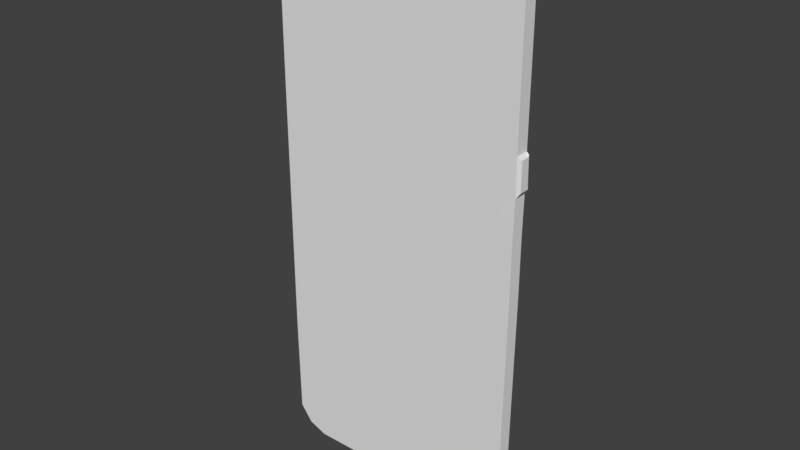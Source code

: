 # Source: samsungs8.blend  (saved by Blender 2.79.0; exported with 4.5.12 LTS)
import bpy
from mathutils import Matrix  # noqa: F401  (used for matrix-valued properties, if any)

bpy.ops.wm.read_factory_settings(use_empty=True)
scene = bpy.context.scene
scene.name = 'Scene'

# ---- collections
col_collection_1 = bpy.data.collections.new('Collection 1'); scene.collection.children.link(col_collection_1)

# ---- world
world_world = bpy.data.worlds.new('World'); scene.world = world_world
world_world.color = (0.05088, 0.05088, 0.05088)
world_world.use_sun_shadow = False
world_world.sun_shadow_jitter_overblur = 0.0
world_world.cycles.sampling_method = 'MANUAL'

# ---- meshes
me_cube_001 = bpy.data.meshes.new('Cube.001')
me_cube_001.from_pydata([(1.0, 0.237, 1.0), (1.0, 0.237, -1.0), (1.0, -0.237, 1.0), (1.0, -0.237, -1.0), (1.0, -0.237, -1.0), (1.0, -0.237, 1.0), (1.0, 0.237, -1.0), (1.0, 0.237, 1.0), (0.0, 0.237, -1.0), (0.0, 0.237, 1.0), (0.0, -0.237, -1.0), (0.0, -0.237, 1.0), (4.495, 0.237, 1.0), (4.495, 0.237, -1.0), (4.495, -0.237, 1.0), (4.495, -0.237, -1.0), (4.495, 0.237, 1.0), (4.495, 0.237, -1.0), (4.495, -0.237, 1.0), (4.495, -0.237, -1.0), (1.0, 0.237, 9.772), (1.0, -0.237, 9.772), (1.0, -0.237, 9.772), (1.0, 0.237, 9.772), (0.0, 0.237, 9.772), (0.0, -0.237, 9.772), (4.523, 0.237, 8.644), (4.523, -0.237, 8.644), (4.523, 0.237, 8.644), (4.523, -0.237, 8.644), (3.415, 0.237, -1.0), (3.415, -0.237, -1.0), (3.415, 0.237, 1.0), (3.415, -0.237, 1.0), (3.498, 0.237, 9.739), (3.498, -0.237, 9.739), (3.955, 0.237, -1.0), (3.955, 0.237, 1.0), (4.187, 0.237, 9.327), (3.955, -0.237, -1.0), (3.955, -0.237, 1.0), (4.187, -0.237, 9.327), (1.0, 0.237, -1.0), (1.0, -0.237, -1.0), (1.0, -0.237, -1.0), (1.0, 0.237, -1.0), (0.0, 0.237, -1.0), (0.0, -0.237, -1.0), (4.495, 0.237, -1.0), (4.495, -0.237, -1.0), (4.495, 0.237, -1.0), (4.495, -0.237, -1.0), (3.415, 0.237, -1.0), (3.415, -0.237, -1.0), (3.955, 0.237, -1.0), (3.955, -0.237, -1.0), (1.0, 0.237, -9.706), (1.0, -0.237, -9.706), (1.0, -0.237, -9.706), (1.0, 0.237, -9.706), (0.0, 0.237, -9.706), (0.0, -0.237, -9.706), (4.421, 0.237, -8.856), (4.421, -0.237, -8.856), (4.421, 0.237, -8.856), (4.421, -0.237, -8.856), (3.408, 0.237, -9.706), (3.408, -0.237, -9.706), (3.97, 0.237, -9.472), (3.97, -0.237, -9.472), (4.458, -0.237, -4.928), (3.962, -0.237, -5.236), (4.458, 0.237, -4.928), (3.441, 0.237, -5.353), (3.962, 0.237, -5.236), (1.0, -0.237, -5.353), (3.441, -0.237, -5.353), (0.0, -0.237, -5.353), (1.0, -0.237, -5.353), (4.458, -0.237, -4.928), (4.458, 0.237, -4.928), (1.0, 0.237, -5.353), (0.0, 0.237, -5.353), (1.0, 0.237, -5.353), (2.143, 0.237, -1.0), (2.143, -0.237, -1.0), (2.143, -0.237, 1.0), (2.182, -0.237, 9.756), (2.143, 0.237, 1.0), (2.182, 0.237, 9.756), (2.143, 0.237, -1.0), (2.143, -0.237, -1.0), (2.167, 0.237, -9.706), (2.167, -0.237, -9.706), (2.155, 0.237, -5.353), (2.155, -0.237, -5.353), (4.51, 0.237, 3.685), (1.0, -0.237, 4.091), (4.51, -0.237, 3.685), (4.51, 0.237, 3.685), (1.0, -0.237, 4.091), (4.51, -0.237, 3.685), (0.0, -0.237, 4.091), (0.0, 0.237, 4.091), (1.0, 0.237, 4.091), (1.0, 0.237, 4.091), (3.444, 0.237, 4.079), (3.444, -0.237, 4.079), (4.037, 0.237, 3.934), (4.037, -0.237, 3.934), (2.157, -0.237, 4.085), (2.157, 0.237, 4.085), (1.0, -0.237, 2.503), (4.514, 0.237, 2.372), (1.0, -0.237, 2.503), (4.514, -0.237, 2.372), (0.0, -0.237, 2.503), (1.0, 0.237, 2.503), (1.0, 0.237, 2.503), (4.517, 0.2275, 2.376), (4.517, -0.2277, 2.376), (0.0, 0.237, 2.503), (3.429, 0.237, 2.498), (3.429, -0.237, 2.498), (3.995, 0.237, 2.427), (3.995, -0.237, 2.427), (2.15, -0.237, 2.501), (2.15, 0.237, 2.501), (4.64, 0.1571, 3.655), (4.637, -0.1835, 3.576), (4.644, 0.1192, 3.584), (4.644, -0.09833, 3.584), (4.654, 0.1745, 2.58), (4.654, -0.1835, 2.58), (4.651, 0.1675, 2.576), (4.651, -0.1763, 2.576), (4.669, 0.1167, 3.594), (4.645, -0.08792, 3.584), (4.691, 0.116, 3.594), (4.649, -0.0879, 3.575), (0.0, 0.237, -1.0), (0.0, 0.237, 1.0), (0.0, -0.237, -1.0), (0.0, -0.237, 1.0), (0.0, 0.237, 9.772), (0.0, -0.237, 9.772), (0.0, 0.237, -1.0), (0.0, -0.237, -1.0), (0.0, 0.237, -9.706), (0.0, -0.237, -9.706), (0.0, -0.237, -5.353), (0.0, 0.237, -5.353), (0.0, -0.237, 4.091), (0.0, 0.237, 4.091), (0.0, -0.237, 2.503), (0.0, 0.237, 2.503), (0.0, 0.237, -1.0), (0.0, 0.237, 1.0), (0.0, -0.237, -1.0), (0.0, -0.237, 1.0), (0.0, 0.237, 9.772), (0.0, -0.237, 9.772), (0.0, 0.237, -1.0), (0.0, -0.237, -1.0), (0.0, 0.237, -9.706), (0.0, -0.237, -9.706), (0.0, -0.237, -5.353), (0.0, 0.237, -5.353), (0.0, -0.237, 4.091), (0.0, 0.237, 4.091), (0.0, -0.237, 2.503), (0.0, 0.237, 2.503), (-4.48, 0.237, -1.0), (-4.48, 0.237, 1.0), (-4.48, -0.237, -1.0), (-4.48, -0.237, 1.0), (-4.462, 0.237, 8.839), (-4.462, -0.237, 8.839), (-4.48, 0.237, -1.0), (-4.48, -0.237, -1.0), (-4.437, 0.237, -8.881), (-4.437, -0.237, -8.881), (-4.48, -0.237, -5.353), (-4.48, 0.237, -5.353), (-4.48, -0.237, 4.091), (-4.48, 0.237, 4.091), (-4.48, -0.237, 2.503), (-4.48, 0.237, 2.503), (-3.356, -0.237, 4.091), (-3.356, -0.237, 2.503), (-3.356, -0.237, -9.706), (-3.356, 0.237, -9.706), (-3.356, -0.237, 1.0), (-3.356, -0.237, -1.0), (-3.356, 0.237, 1.0), (-3.356, 0.237, 2.503), (-3.356, -0.237, -5.353), (-3.356, 0.237, -1.0), (-3.356, 0.237, -5.353), (-3.356, 0.237, -1.0), (-3.356, 0.237, 9.772), (-3.356, -0.237, 9.772), (-3.356, -0.237, -1.0), (-3.356, 0.237, 4.091), (-4.041, -0.237, 4.091), (-3.998, -0.237, -9.456), (-4.041, -0.237, 1.0), (-4.041, 0.237, 1.0), (-4.041, -0.237, -5.353), (-4.041, 0.237, -1.0), (-4.041, 0.237, -5.353), (-4.062, 0.237, 9.471), (-4.041, -0.237, -1.0), (-4.041, 0.237, 4.091), (-4.041, -0.237, 2.503), (-3.998, 0.237, -9.456), (-4.041, -0.237, -1.0), (-4.041, 0.237, 2.503), (-4.041, 0.237, -1.0), (-4.062, -0.237, 9.471), (-0.975, -0.237, 2.503), (-0.975, 0.237, -9.706), (-0.975, -0.237, -1.0), (-0.975, 0.237, 2.503), (-0.975, 0.237, -1.0), (-0.975, -0.237, 9.772), (-0.975, -0.237, 4.091), (-0.975, -0.237, -9.706), (-0.975, -0.237, 1.0), (-0.975, 0.237, 1.0), (-0.975, -0.237, -5.353), (-0.975, 0.237, -1.0), (-0.975, 0.237, -5.353), (-0.975, 0.237, 9.772), (-0.975, -0.237, -1.0), (-0.975, 0.237, 4.091), (-2.192, -0.237, 4.091), (-2.192, -0.237, -9.706), (-2.192, -0.237, 1.0), (-2.192, 0.237, 1.0), (-2.192, -0.237, -5.353), (-2.192, 0.237, -1.0), (-2.192, 0.237, -5.353), (-2.192, 0.237, 9.772), (-2.192, -0.237, -1.0), (-2.192, 0.237, 4.091), (-2.192, -0.237, 2.503), (-2.192, 0.237, -9.706), (-2.192, -0.237, -1.0), (-2.192, 0.237, 2.503), (-2.192, 0.237, -1.0), (-2.192, -0.237, 9.772), (4.52, 0.237, 7.777), (4.52, -0.237, 7.777), (0.0, 0.237, 8.778), (3.489, 0.237, 8.749), (3.489, -0.237, 8.749), (4.161, 0.237, 8.383), (4.161, -0.237, 8.383), (2.178, -0.237, 8.764), (2.178, 0.237, 8.764), (1.0, -0.237, 8.778), (4.52, 0.237, 7.777), (1.0, -0.237, 8.778), (4.52, -0.237, 7.777), (0.0, -0.237, 8.778), (1.0, 0.237, 8.778), (1.0, 0.237, 8.778), (0.0, 0.237, 8.778), (0.0, -0.237, 8.778), (0.0, 0.237, 8.778), (0.0, -0.237, 8.778), (-4.465, 0.237, 8.008), (-4.465, -0.237, 8.008), (-3.356, -0.237, 8.778), (-3.356, 0.237, 8.778), (-4.058, -0.237, 8.529), (-4.058, 0.237, 8.529), (-0.975, 0.237, 8.778), (-0.975, -0.237, 8.778), (-2.192, 0.237, 8.778), (-2.192, -0.237, 8.778), (4.476, -0.237, -2.964), (3.428, 0.237, -3.177), (3.428, -0.237, -3.177), (1.0, -0.237, -3.177), (4.476, 0.237, -2.964), (0.0, 0.237, -3.177), (3.959, -0.237, -3.118), (4.476, 0.237, -2.964), (3.959, 0.237, -3.118), (1.0, -0.237, -3.177), (0.0, -0.237, -3.177), (4.476, -0.237, -2.964), (1.0, 0.237, -3.177), (1.0, 0.237, -3.177), (2.149, -0.237, -3.177), (2.149, 0.237, -3.177), (0.0, 0.237, -3.177), (0.0, -0.237, -3.177), (0.0, 0.237, -3.177), (0.0, -0.237, -3.177), (-4.48, 0.237, -3.177), (-4.48, -0.237, -3.177), (-3.356, -0.237, -3.177), (-3.356, 0.237, -3.177), (-4.041, -0.237, -3.177), (-4.041, 0.237, -3.177), (-0.975, 0.237, -3.177), (-0.975, -0.237, -3.177), (-2.192, 0.237, -3.177), (-2.192, -0.237, -3.177), (3.968, -0.237, -8.589), (4.429, -0.237, -8.037), (4.429, 0.237, -8.037), (3.968, 0.237, -8.589), (1.0, -0.237, -8.799), (0.0, -0.237, -8.799), (4.429, -0.237, -8.037), (1.0, 0.237, -8.799), (1.0, 0.237, -8.799), (3.414, 0.237, -8.799), (3.414, -0.237, -8.799), (1.0, -0.237, -8.799), (4.429, 0.237, -8.037), (0.0, 0.237, -8.799), (2.165, 0.237, -8.799), (2.165, -0.237, -8.799), (0.0, -0.237, -8.799), (0.0, 0.237, -8.799), (0.0, -0.237, -8.799), (0.0, 0.237, -8.799), (-4.446, -0.237, -8.146), (-4.446, 0.237, -8.146), (-3.356, 0.237, -8.799), (-3.356, -0.237, -8.799), (-4.007, 0.237, -8.601), (-4.007, -0.237, -8.601), (-0.975, -0.237, -8.799), (-0.975, 0.237, -8.799), (-2.192, -0.237, -8.799), (-2.192, 0.237, -8.799)], [(131, 136), (136, 137), (137, 138), (138, 139)], [(264, 262, 28, 29), (8, 9, 7, 6), (6, 7, 0, 1), (84, 30, 52, 90), (3, 4, 44, 43), (5, 4, 3, 2), (263, 261, 21, 22), (14, 15, 19, 18), (4, 5, 11, 10), (30, 36, 54, 52), (36, 37, 12, 13), (40, 39, 15, 14), (262, 252, 26, 28), (17, 16, 18, 19), (258, 253, 27, 41), (13, 12, 16, 17), (17, 19, 51, 50), (23, 22, 21, 20), (23, 24, 25, 22), (38, 41, 27, 26), (26, 27, 29, 28), (265, 263, 22, 25), (266, 254, 24, 23), (267, 266, 23, 20), (260, 267, 20, 89), (253, 264, 29, 27), (257, 255, 34, 38), (89, 87, 35, 34), (259, 256, 35, 87), (86, 85, 31, 33), (84, 88, 32, 30), (6, 1, 42, 45), (252, 257, 38, 26), (34, 35, 41, 38), (256, 258, 41, 35), (33, 31, 39, 40), (30, 32, 37, 36), (13, 17, 50, 48), (324, 318, 65, 64), (323, 317, 61, 58), (327, 316, 57, 93), (313, 312, 69, 63), (315, 314, 62, 68), (321, 315, 68, 66), (36, 13, 48, 54), (19, 15, 49, 51), (4, 10, 47, 44), (85, 3, 43, 91), (15, 39, 55, 49), (39, 31, 53, 55), (8, 6, 45, 46), (58, 59, 56, 57), (60, 59, 58, 61), (69, 68, 62, 63), (63, 62, 64, 65), (93, 92, 66, 67), (67, 66, 68, 69), (325, 319, 59, 60), (318, 313, 63, 65), (319, 320, 56, 59), (314, 324, 64, 62), (326, 321, 66, 92), (312, 322, 67, 69), (316, 323, 58, 57), (291, 285, 78, 75), (288, 284, 76, 71), (297, 283, 73, 94), (289, 286, 80, 72), (294, 295, 83, 81), (293, 282, 70, 79), (287, 294, 81, 82), (283, 290, 74, 73), (290, 289, 72, 74), (282, 288, 71, 70), (296, 291, 75, 95), (285, 292, 77, 78), (286, 293, 79, 80), (284, 296, 95, 76), (295, 297, 94, 83), (320, 326, 92, 56), (57, 56, 92, 93), (31, 85, 91, 53), (322, 327, 93, 67), (1, 0, 88, 84), (2, 3, 85, 86), (261, 259, 87, 21), (20, 21, 87, 89), (255, 260, 89, 34), (1, 84, 90, 42), (122, 127, 111, 106), (112, 126, 110, 97), (123, 125, 109, 107), (119, 124, 108, 96), (126, 123, 107, 110), (124, 122, 106, 108), (99, 101, 131, 130), (127, 118, 105, 111), (118, 117, 104, 105), (117, 121, 103, 104), (116, 114, 100, 102), (125, 120, 98, 109), (115, 113, 132, 133), (114, 112, 97, 100), (113, 119, 134, 132), (18, 16, 113, 115), (5, 2, 112, 114), (16, 12, 119, 113), (40, 14, 120, 125), (11, 5, 114, 116), (7, 9, 121, 117), (0, 7, 117, 118), (88, 0, 118, 127), (14, 18, 115, 120), (37, 32, 122, 124), (86, 33, 123, 126), (12, 37, 124, 119), (33, 40, 125, 123), (2, 86, 126, 112), (32, 88, 127, 122), (135, 133, 131, 129), (132, 134, 128, 130), (133, 132, 130, 131), (96, 99, 130, 128), (98, 120, 135, 129), (120, 115, 133, 135), (119, 96, 128, 134), (101, 98, 129, 131), (254, 103, 153, 268), (317, 77, 150, 328), (8, 46, 146, 140), (121, 9, 141, 155), (60, 61, 149, 148), (10, 11, 143, 142), (9, 8, 140, 141), (116, 102, 152, 154), (325, 60, 148, 329), (265, 25, 145, 269), (25, 24, 144, 145), (47, 10, 142, 147), (103, 121, 155, 153), (287, 82, 151, 298), (292, 47, 147, 299), (11, 116, 154, 143), (298, 151, 167, 300), (145, 144, 160, 161), (299, 147, 163, 301), (143, 154, 170, 159), (329, 148, 164, 331), (268, 153, 169, 270), (269, 145, 161, 271), (147, 142, 158, 163), (153, 155, 171, 169), (140, 146, 162, 156), (154, 152, 168, 170), (148, 149, 165, 164), (142, 143, 159, 158), (155, 141, 157, 171), (328, 150, 166, 330), (141, 140, 156, 157), (214, 204, 184, 186), (215, 205, 181, 180), (216, 206, 175, 174), (217, 207, 173, 187), (337, 208, 182, 332), (207, 209, 172, 173), (307, 210, 183, 302), (219, 211, 176, 177), (306, 212, 179, 303), (206, 214, 186, 175), (336, 215, 180, 333), (277, 213, 185, 272), (276, 219, 177, 273), (212, 216, 174, 179), (213, 217, 187, 185), (209, 218, 178, 172), (241, 250, 199, 197), (245, 249, 195, 203), (244, 248, 193, 202), (281, 251, 201, 274), (280, 245, 203, 275), (341, 247, 191, 334), (238, 246, 189, 192), (311, 244, 202, 304), (251, 243, 200, 201), (310, 242, 198, 305), (239, 241, 197, 194), (340, 240, 196, 335), (249, 239, 194, 195), (248, 238, 192, 193), (247, 237, 190, 191), (246, 236, 188, 189), (197, 199, 218, 209), (203, 195, 217, 213), (202, 193, 216, 212), (274, 201, 219, 276), (275, 203, 213, 277), (334, 191, 215, 336), (192, 189, 214, 206), (304, 202, 212, 306), (201, 200, 211, 219), (305, 198, 210, 307), (194, 197, 209, 207), (335, 196, 208, 337), (195, 194, 207, 217), (193, 192, 206, 216), (191, 190, 205, 215), (189, 188, 204, 214), (170, 168, 226, 220), (164, 165, 227, 221), (158, 159, 228, 222), (171, 157, 229, 223), (330, 166, 230, 338), (157, 156, 231, 229), (300, 167, 232, 308), (161, 160, 233, 225), (301, 163, 234, 309), (159, 170, 220, 228), (331, 164, 221, 339), (270, 169, 235, 278), (271, 161, 225, 279), (163, 158, 222, 234), (169, 171, 223, 235), (156, 162, 224, 231), (220, 226, 236, 246), (221, 227, 237, 247), (222, 228, 238, 248), (223, 229, 239, 249), (338, 230, 240, 340), (229, 231, 241, 239), (308, 232, 242, 310), (225, 233, 243, 251), (309, 234, 244, 311), (228, 220, 246, 238), (339, 221, 247, 341), (278, 235, 245, 280), (279, 225, 251, 281), (234, 222, 248, 244), (235, 223, 249, 245), (231, 224, 250, 241), (226, 279, 281, 236), (233, 278, 280, 243), (168, 271, 279, 226), (160, 270, 278, 233), (200, 275, 277, 211), (188, 274, 276, 204), (243, 280, 275, 200), (236, 281, 274, 188), (204, 276, 273, 184), (211, 277, 272, 176), (152, 269, 271, 168), (144, 268, 270, 160), (102, 265, 269, 152), (24, 254, 268, 144), (106, 111, 260, 255), (97, 110, 259, 261), (107, 109, 258, 256), (96, 108, 257, 252), (110, 107, 256, 259), (108, 106, 255, 257), (98, 101, 264, 253), (111, 105, 267, 260), (105, 104, 266, 267), (104, 103, 254, 266), (102, 100, 263, 265), (109, 98, 253, 258), (99, 96, 252, 262), (100, 97, 261, 263), (101, 99, 262, 264), (230, 309, 311, 240), (224, 308, 310, 250), (166, 301, 309, 230), (162, 300, 308, 224), (199, 305, 307, 218), (196, 304, 306, 208), (250, 310, 305, 199), (240, 311, 304, 196), (208, 306, 303, 182), (218, 307, 302, 178), (150, 299, 301, 166), (146, 298, 300, 162), (77, 292, 299, 150), (46, 287, 298, 146), (42, 90, 297, 295), (53, 91, 296, 284), (50, 51, 293, 286), (44, 47, 292, 285), (91, 43, 291, 296), (49, 55, 288, 282), (54, 48, 289, 290), (52, 54, 290, 283), (46, 45, 294, 287), (51, 49, 282, 293), (45, 42, 295, 294), (48, 50, 286, 289), (90, 52, 283, 297), (55, 53, 284, 288), (43, 44, 285, 291), (232, 339, 341, 242), (227, 338, 340, 237), (167, 331, 339, 232), (165, 330, 338, 227), (190, 335, 337, 205), (198, 334, 336, 210), (237, 340, 335, 190), (242, 341, 334, 198), (210, 336, 333, 183), (205, 337, 332, 181), (149, 328, 330, 165), (151, 329, 331, 167), (82, 325, 329, 151), (61, 317, 328, 149), (76, 95, 327, 322), (83, 94, 326, 320), (75, 78, 323, 316), (71, 76, 322, 312), (94, 73, 321, 326), (72, 80, 324, 314), (81, 83, 320, 319), (79, 70, 313, 318), (82, 81, 319, 325), (73, 74, 315, 321), (74, 72, 314, 315), (70, 71, 312, 313), (95, 75, 316, 327), (78, 77, 317, 323), (80, 79, 318, 324)])
me_cube_001.use_remesh_preserve_volume = False
me_cube_001.use_remesh_preserve_attributes = False
me_cube_001.use_mirror_vertex_groups = False
me_cube_001.update()

# ---- objects
ob_cube = bpy.data.objects.new('Cube', me_cube_001)

# ---- transforms, parenting, visibility, modifiers, constraints
ob_cube.location = (0.0, 0.0, 0.0)
ob_cube.lineart.crease_threshold = 0.0

# ---- collection membership
col_collection_1.objects.link(ob_cube)

# ---- scene / render settings (as saved in the file)
scene.frame_start = 1; scene.frame_end = 250; scene.frame_set(1)
scene.render.engine = 'BLENDER_EEVEE_NEXT'
scene.render.resolution_percentage = 50
scene.render.dither_intensity = 0.0
scene.cycles.use_denoising = False
scene.cycles.samples = 128
scene.cycles.sampling_pattern = 'TABULATED_SOBOL'
scene.cycles.use_adaptive_sampling = False
scene.cycles.use_light_tree = False
scene.cycles.blur_glossy = 0.0
scene.cycles.sample_clamp_indirect = 0.0
scene.view_settings.view_transform = 'Standard'
bpy.context.view_layer.update()

# ---- added for rendering (the .blend has no active camera and no usable light): camera, sun
cam_auto = bpy.data.cameras.new('AutoCamera')
cam_auto.lens = 50.0
cam_auto.sensor_width = 36.0
cam_auto.clip_end = 1000.0
ob_auto_camera = bpy.data.objects.new('AutoCamera', cam_auto)
scene.collection.objects.link(ob_auto_camera)
ob_auto_camera.location = (20.0298, -23.9091, 15.9722)
ob_auto_camera.rotation_euler = (1.09748, -7.21219e-08, 0.694738)
scene.camera = ob_auto_camera
light_auto_sun = bpy.data.lights.new('AutoSun', 'SUN')
light_auto_sun.energy = 3.0
light_auto_sun.angle = 0.0523599
ob_auto_sun = bpy.data.objects.new('AutoSun', light_auto_sun)
scene.collection.objects.link(ob_auto_sun)
ob_auto_sun.rotation_euler = (0.872665, 0.174533, 0.523599)
bpy.context.view_layer.update()
